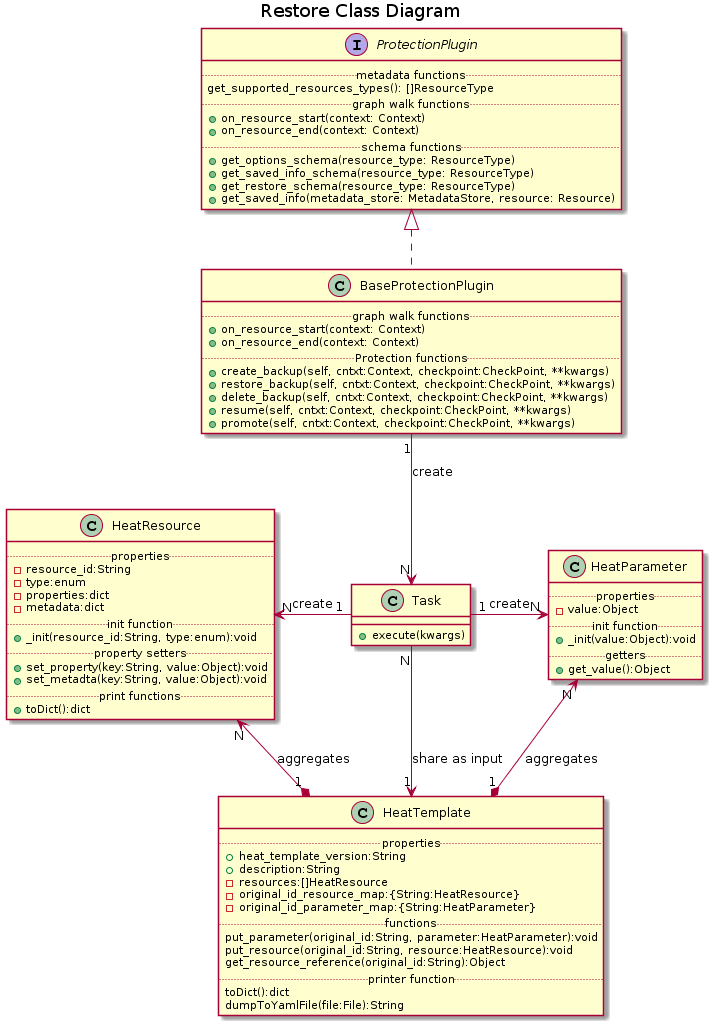

The diagram above was rendered by PlantUML. Its source (embedded in the PNG):
@startuml
title Restore Class Diagram

interface ProtectionPlugin {
    ..metadata functions..
    get_supported_resources_types(): []ResourceType
    ..graph walk functions..
    +on_resource_start(context: Context)
    +on_resource_end(context: Context)
    ..schema functions..
    +get_options_schema(resource_type: ResourceType)
    +get_saved_info_schema(resource_type: ResourceType)
    +get_restore_schema(resource_type: ResourceType)
    +get_saved_info(metadata_store: MetadataStore, resource: Resource)
}

class BaseProtectionPlugin implements ProtectionPlugin {
  ..graph walk functions..
  +on_resource_start(context: Context)
  +on_resource_end(context: Context)
  ..Protection functions..
  +create_backup(self, cntxt:Context, checkpoint:CheckPoint, **kwargs)
  +restore_backup(self, cntxt:Context, checkpoint:CheckPoint, **kwargs)
  +delete_backup(self, cntxt:Context, checkpoint:CheckPoint, **kwargs)
  +resume(self, cntxt:Context, checkpoint:CheckPoint, **kwargs)
  +promote(self, cntxt:Context, checkpoint:CheckPoint, **kwargs)
}

class HeatResource {
  ..properties ..
  -resource_id:String
  -type:enum
  -properties:dict
  -metadata:dict
  ..init function..
  +_init(resource_id:String, type:enum):void
  ..property setters..
  +set_property(key:String, value:Object):void
  +set_metadta(key:String, value:Object):void
  ..print functions..
  +toDict():dict
}

class HeatParameter {
  ..properties..
  -value:Object
  ..init function..
  +_init(value:Object):void
  ..getters..
  +get_value():Object
}

class HeatTemplate {
  ..properties..
  +heat_template_version:String
  +description:String
  -resources:[]HeatResource
  -original_id_resource_map:{String:HeatResource}
  -original_id_parameter_map:{String:HeatParameter}
  ..functions..
  put_parameter(original_id:String, parameter:HeatParameter):void
  put_resource(original_id:String, resource:HeatResource):void
  get_resource_reference(original_id:String):Object
  ..printer function..
  toDict():dict
  dumpToYamlFile(file:File):String
}

class Task {
+execute(kwargs)
}

Task "N" -down-> "1" HeatTemplate: share as input

Task "1"-left-> "N" HeatResource: create

Task "1" -right-> "N" HeatParameter: create

HeatTemplate "1" *-up-> "N" HeatResource: aggregates

HeatTemplate "1" *-up-> "N" HeatParameter: aggregates

BaseProtectionPlugin "1" --> "N" Task: create
@enduml